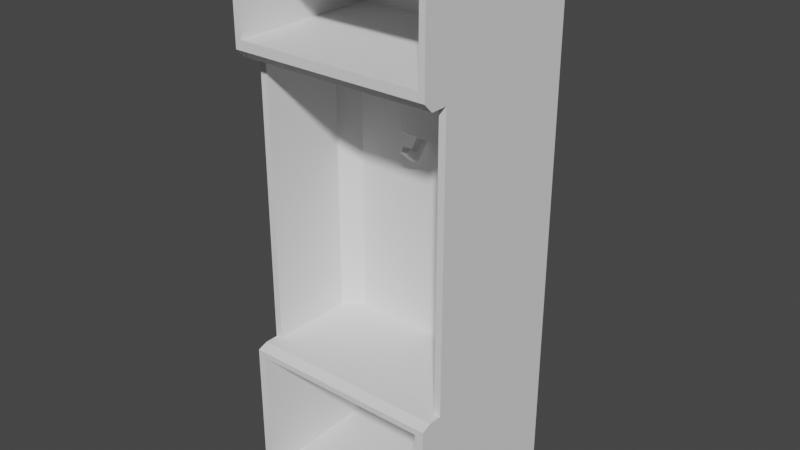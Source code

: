 # Source: wardrobe_kindergarden.blend  (saved by Blender 2.93.21; exported with 4.5.12 LTS)
import bpy
from mathutils import Matrix  # noqa: F401  (used for matrix-valued properties, if any)

bpy.ops.wm.read_factory_settings(use_empty=True)
scene = bpy.context.scene
scene.name = 'Scene'

# ---- collections
col_collection = bpy.data.collections.new('Collection'); scene.collection.children.link(col_collection)

# ---- world
world_world = bpy.data.worlds.new('World'); scene.world = world_world
world_world.use_nodes = True; world_world.node_tree.nodes.clear()
_N = world_world.node_tree.nodes; _L = world_world.node_tree.links
n0 = _N.new('ShaderNodeOutputWorld'); n0.name = 'World Output'; n0.location = (300, 300)
n1 = _N.new('ShaderNodeBackground'); n1.name = 'Background'; n1.location = (10, 300)
n1.inputs[0].default_value = (0.05088, 0.05088, 0.05088, 1.0)
_L.new(n1.outputs[0], n0.inputs[0])
n0.is_active_output = True
world_world.color = (0.05088, 0.05088, 0.05088)
world_world.use_sun_shadow = False
world_world.sun_shadow_jitter_overblur = 0.0

# ---- meshes
me_cube_001 = bpy.data.meshes.new('Cube.001')
me_cube_001.from_pydata([(-1.0, 0.4163, 0.0007365), (-1.0, 0.3744, 4.357), (-1.0, 1.0, 0.0007365), (-1.0, 1.0, 4.357), (1.0, 0.4163, 0.0007365), (1.0, 0.3744, 4.357), (1.0, 1.0, 0.0007365), (1.0, 1.0, 4.357), (1.0, 1.0, 4.537), (0.7959, 0.4163, 0.0007365), (-0.7959, 0.4163, 0.0007365), (1.0, -0.8418, 4.537), (-1.0, -0.8418, 4.537), (-1.0, 0.3744, 1.503), (-1.0, 1.0, 1.503), (1.0, 1.0, 1.503), (1.0, 0.3744, 1.503), (1.0, -0.8185, 0.0007365), (-1.0, -0.8185, 0.0007365), (1.0, -0.8418, 4.446), (1.0, -0.753, 4.357), (-1.0, -0.753, 4.357), (-1.0, -0.8418, 4.446), (-0.2872, 0.476, 3.48), (-0.7959, 1.0, 0.0007365), (0.2872, 0.476, 3.48), (0.7959, 1.0, 0.0007365), (-0.03846, 0.2842, 3.412), (-0.03846, 0.2497, 3.409), (0.03846, 0.2497, 3.409), (0.03846, 0.2842, 3.412), (-0.03846, 0.3929, 3.574), (-0.03148, 0.3883, 3.578), (-0.03846, 0.2253, 3.379), (-0.03148, 0.2208, 3.374), (-0.03148, 0.4522, 3.526), (-0.03846, 0.4468, 3.53), (0.03148, 0.2208, 3.374), (0.03846, 0.2253, 3.379), (0.03148, 0.3883, 3.578), (0.03846, 0.3929, 3.574), (0.03846, 0.4468, 3.53), (0.03148, 0.4522, 3.526), (-0.03148, 0.3292, 3.376), (-0.03846, 0.3238, 3.38), (0.03846, 0.3238, 3.38), (0.03148, 0.3292, 3.376), (0.03846, 0.1679, 3.5), (0.03148, 0.1717, 3.505), (0.03148, 0.1619, 3.504), (0.03846, 0.1317, 3.456), (0.03148, 0.1263, 3.46), (0.03148, 0.1273, 3.451), (-0.03148, 0.1273, 3.451), (-0.03148, 0.1263, 3.46), (-0.03846, 0.1317, 3.456), (-0.03846, 0.1679, 3.5), (-0.03148, 0.1619, 3.504), (-0.03148, 0.1717, 3.505), (-0.03846, 0.3048, 3.357), (-0.03148, 0.3084, 3.35), (-0.03846, 0.2581, 3.352), (-0.03148, 0.2559, 3.345), (0.03846, 0.2581, 3.352), (0.03148, 0.2559, 3.345), (0.03846, 0.3048, 3.357), (0.03148, 0.3084, 3.35), (-0.03846, 0.2472, 3.435), (-0.03148, 0.2463, 3.444), (-0.03148, 0.2808, 3.447), (-0.03846, 0.2816, 3.439), (0.03846, 0.2816, 3.439), (0.03148, 0.2808, 3.447), (0.03148, 0.2463, 3.444), (0.03846, 0.2472, 3.435), (-0.1984, 0.3459, 3.934), (-0.1984, 0.3552, 3.943), (-0.2078, 0.3552, 3.934), (-0.1984, 0.3459, 3.537), (-0.2078, 0.3552, 3.528), (-0.2872, 0.476, 4.041), (-0.2743, 0.476, 4.054), (0.1984, 0.3459, 3.537), (0.2078, 0.3552, 3.528), (0.1984, 0.3552, 3.943), (0.1984, 0.3459, 3.934), (0.2078, 0.3552, 3.934), (0.2743, 0.476, 4.054), (0.2872, 0.476, 4.041), (0.9307, 0.2772, 4.357), (-0.9307, 0.2772, 4.357), (1.0, 1.0, 5.456), (0.7959, 1.0, 5.456), (0.9402, -0.8418, 4.537), (-0.9402, -0.8418, 4.537), (0.9307, 0.2772, 1.503), (-0.9307, 0.2772, 1.503), (-0.7959, -0.8185, 0.0007365), (0.7959, -0.8185, 0.0007365), (0.7959, -0.8418, 4.446), (-0.7959, -0.8418, 4.446), (-0.7959, -0.753, 4.357), (0.7959, -0.753, 4.357), (-0.7431, 0.4163, 0.0007365), (0.7431, 0.4163, 0.0007365), (0.7431, 0.4224, 4.357), (-0.7431, 0.4224, 4.357), (0.7431, 1.0, 0.0007365), (-0.7431, 1.0, 0.0007365), (-1.0, 1.0, 5.456), (1.0, -0.5799, 4.357), (-0.9307, -0.5799, 4.357), (0.7431, 0.4224, 1.503), (-0.7431, 0.4224, 1.503), (-0.7431, -0.8185, 0.0007365), (0.7431, -0.8185, 0.0007365), (0.7431, -0.8418, 4.446), (-0.7431, -0.8418, 4.446), (-0.7431, -0.753, 4.357), (0.7431, -0.753, 4.357), (1.0, -0.7167, 1.503), (1.0, -0.8185, 1.466), (-1.0, -0.8185, 1.466), (-1.0, -0.7167, 1.503), (0.9151, -0.8185, 1.407), (-0.9151, -0.8185, 1.407), (0.9151, -0.8185, 0.07992), (1.0, -0.8185, 0.1404), (-1.0, -0.8185, 0.1404), (-0.9151, -0.8185, 0.07992), (-0.9151, 0.5604, 0.07992), (-0.9151, 0.5604, 1.407), (0.9151, 0.5604, 1.407), (0.9151, 0.5604, 0.07992), (1.0, 0.4163, 5.456), (-0.9402, -0.8418, 5.456), (-1.0, -0.8418, 5.456), (1.0, -0.8418, 5.456), (0.7431, 1.0, 5.456), (-0.7959, 1.0, 5.456), (0.9402, -0.8418, 5.456), (-1.0, -0.5799, 4.357), (-0.7431, 1.0, 5.456), (-1.0, -0.5799, 1.503), (-0.9402, 0.6807, 5.456), (0.9402, 0.6807, 5.456), (-0.7431, 1.0, 5.549), (0.7431, 1.0, 5.549), (-0.7959, 1.0, 5.549), (-0.9402, 0.6807, 4.537), (0.9402, 0.6807, 4.537), (1.0, -0.8418, 5.549), (-1.0, 1.0, 5.549), (0.7959, 1.0, 5.549), (1.0, 0.4163, 5.549), (-1.0, -0.8418, 5.549), (1.0, 1.0, 5.549), (1.0, -0.5799, 1.503), (-0.9307, -0.5799, 1.503), (0.9307, -0.5799, 4.357), (0.9307, -0.5799, 1.503)], [], [(16, 120, 121, 127, 17, 4, 6, 15), (89, 95, 160, 159), (26, 6, 4, 9), (5, 110, 157, 16, 15, 7), (95, 16, 157, 160), (87, 81, 76, 84), (9, 4, 17, 98), (100, 22, 21, 101), (89, 5, 20, 102), (25, 88, 86, 83), (1, 90, 101, 21), (79, 77, 80, 23), (23, 80, 81, 87, 88, 25), (23, 25, 83, 79), (62, 64, 37, 34), (38, 29, 74, 47, 50), (43, 35, 42, 46), (60, 43, 46, 66), (72, 39, 32, 69), (45, 41, 40, 71, 30), (64, 62, 60, 66), (33, 28, 27, 44, 59, 61), (73, 68, 58, 48), (41, 42, 35, 36, 31, 32, 39, 40), (63, 65, 45, 30, 29, 38), (67, 28, 33, 55, 56), (67, 70, 27, 28), (51, 49, 57, 54), (72, 69, 68, 73), (71, 74, 29, 30), (34, 37, 52, 53), (47, 48, 49), (50, 51, 52), (53, 54, 55), (56, 57, 58), (35, 43, 44, 36), (41, 45, 46, 42), (49, 51, 50, 47), (53, 52, 51, 54), (54, 57, 56, 55), (48, 58, 57, 49), (52, 37, 38, 50), (34, 53, 55, 33), (65, 63, 64, 66), (61, 59, 60, 62), (59, 44, 43, 60), (45, 65, 66, 46), (62, 34, 33, 61), (63, 38, 37, 64), (68, 69, 70, 67), (72, 73, 74, 71), (71, 40, 39, 72), (31, 70, 69, 32), (47, 74, 73, 48), (67, 56, 58, 68), (27, 70, 31, 36, 44), (75, 76, 77), (84, 85, 86), (78, 75, 77, 79), (76, 81, 80, 77), (87, 84, 86, 88), (85, 82, 83, 86), (79, 83, 82, 78), (84, 76, 75, 85), (82, 85, 75, 78), (105, 89, 102, 119), (19, 99, 102, 20), (117, 100, 101, 118), (16, 95, 112, 113, 96, 13, 123, 120), (8, 91, 134, 137, 11), (0, 10, 97, 18), (104, 9, 98, 115), (149, 150, 145, 144), (15, 6, 26, 107, 108, 24, 2, 14, 3, 109, 139, 142, 138, 92, 91, 8, 7), (8, 11, 19, 20, 5, 7), (2, 24, 10, 0), (107, 26, 9, 104), (5, 89, 159, 110), (113, 106, 90, 96), (95, 89, 105, 112), (112, 105, 106, 113), (24, 108, 103, 10), (108, 107, 104, 103), (158, 111, 141, 143), (109, 3, 1, 21, 22, 12, 136, 155, 152), (0, 18, 128, 122, 123, 13, 14, 2), (140, 135, 144, 145), (96, 90, 111, 158), (10, 103, 114, 97), (103, 104, 115, 114), (124, 126, 127, 121, 122, 128, 129, 125), (99, 116, 119, 102), (116, 117, 118, 119), (90, 106, 118, 101), (106, 105, 119, 118), (123, 122, 121, 120), (129, 126, 133, 130), (129, 128, 18, 97, 114, 115, 98, 17, 127, 126), (133, 132, 131, 130), (124, 125, 131, 132), (125, 129, 130, 131), (126, 124, 132, 133), (94, 93, 150, 149), (12, 94, 135, 136), (93, 11, 137, 140), (155, 151, 154, 156, 153, 147, 146, 148, 152), (117, 116, 99, 19, 11, 93, 94, 12, 22, 100), (140, 137, 151, 155, 136, 135), (139, 109, 152, 148), (92, 138, 147, 153), (93, 140, 145, 150), (157, 110, 159, 160), (134, 91, 156, 154), (142, 139, 148, 146), (91, 92, 153, 156), (137, 134, 154, 151), (138, 142, 146, 147), (135, 94, 149, 144), (90, 1, 141, 111), (13, 96, 158, 143), (13, 143, 141, 1, 3, 14)])
_uv = me_cube_001.uv_layers.new(name='UVMap')
_uv.uv.foreach_set('vector', [0.4612, 0.75, 0.4612, 0.75, 0.4591, 0.75, 0.396, 0.75, 0.375, 0.75, 0.375, 0.75, 0.375, 0.5, 0.4612, 0.5, 0.625, 0.8333, 0.4612, 0.8333, 0.4612, 0.8333, 0.625, 0.8333, 0.2917, 0.5, 0.375, 0.5, 0.375, 0.75, 0.2917, 0.75, 0.625, 0.75, 0.625, 0.75, 0.4612, 0.75, 0.4612, 0.75, 0.4612, 0.5, 0.625, 0.5, 0.4612, 0.8333, 0.4612, 0.75, 0.4612, 0.75, 0.4612, 0.8333, 0.6306, 0.5, 0.8694, 0.5, 0.8694, 0.732, 0.6306, 0.732, 0.2917, 0.75, 0.375, 0.75, 0.375, 0.75, 0.2917, 0.75, 0.625, 0.9167, 0.625, 1.0, 0.625, 1.0, 0.625, 0.9167, 0.625, 0.8333, 0.625, 0.75, 0.625, 0.75, 0.625, 0.8333, 0.375, 0.5, 0.6194, 0.5, 0.6194, 0.732, 0.375, 0.732, 0.625, 1.0, 0.625, 0.9167, 0.625, 0.9167, 0.625, 1.0, 0.375, 0.018, 0.6194, 0.018, 0.6194, 0.25, 0.375, 0.25, 0.375, 0.25, 0.6194, 0.25, 0.625, 0.2556, 0.625, 0.4944, 0.6194, 0.5, 0.375, 0.5, 0.125, 0.5, 0.375, 0.5, 0.375, 0.732, 0.125, 0.732, 0.1477, 0.6127, 0.3523, 0.6127, 0.3523, 0.75, 0.1477, 0.75, 0.3816, 0.75, 0.4182, 0.75, 0.4357, 0.75, 0.4357, 0.75, 0.3816, 0.75, 0.4413, 0.2727, 0.625, 0.2727, 0.625, 0.4773, 0.4413, 0.4773, 0.4103, 0.2727, 0.4413, 0.2727, 0.4413, 0.4773, 0.4103, 0.4773, 0.4645, 0.7727, 0.625, 0.7727, 0.625, 0.9773, 0.4645, 0.9773, 0.4413, 0.5211, 0.625, 0.5211, 0.625, 0.7319, 0.4589, 0.732, 0.4413, 0.676, 0.3523, 0.6127, 0.1477, 0.6127, 0.1477, 0.5, 0.3523, 0.5, 0.3816, 0.0, 0.4182, 0.0, 0.4413, 0.07401, 0.4413, 0.2289, 0.413, 0.2289, 0.3816, 0.1286, 0.4413, 0.7727, 0.4413, 0.9773, 0.4413, 0.9773, 0.4413, 0.7727, 0.625, 0.5211, 0.6477, 0.5, 0.8523, 0.5, 0.875, 0.5211, 0.875, 0.7319, 0.8523, 0.75, 0.6477, 0.75, 0.625, 0.7319, 0.3816, 0.6214, 0.413, 0.5211, 0.4413, 0.5211, 0.4413, 0.676, 0.4182, 0.75, 0.3816, 0.75, 0.4357, 0.0, 0.4182, 0.0, 0.3816, 0.0, 0.3816, 0.0, 0.4357, 0.0, 0.4357, -0.05603, 0.4413, 0.01799, 0.4413, 0.07401, 0.4182, 0.0, 0.3816, 0.7727, 0.4347, 0.7727, 0.4347, 0.9773, 0.3816, 0.9773, 0.4645, 0.7727, 0.4645, 0.9773, 0.4413, 0.9773, 0.4413, 0.7727, 0.4589, 0.732, 0.4357, 0.75, 0.4182, 0.75, 0.4413, 0.676, 0.1477, 0.75, 0.3523, 0.75, 0.3523, 0.75, 0.1477, 0.75, 0.4357, 0.75, 0.4413, 0.7727, 0.4347, 0.7727, 0.3816, 0.75, 0.3816, 0.75, 0.375, 0.7727, 0.375, 0.9773, 0.3816, 1.0, 0.3816, 1.0, 0.4357, 1.0, 0.4347, 1.0, 0.4413, 0.9773, 0.625, 0.2727, 0.4413, 0.2727, 0.4413, 0.2289, 0.625, 0.2289, 0.625, 0.5211, 0.4413, 0.5211, 0.4413, 0.4773, 0.625, 0.4773, 0.4347, 0.7727, 0.3816, 0.7727, 0.3816, 0.75, 0.4357, 0.75, 0.375, 0.9773, 0.375, 0.7727, 0.3816, 0.7727, 0.3816, 0.9773, 0.3816, 0.9773, 0.4347, 0.9773, 0.4357, 1.0, 0.3816, 1.0, 0.4413, 0.7727, 0.4413, 0.9773, 0.4347, 0.9773, 0.4347, 0.7727, 0.3523, 0.75, 0.3523, 0.75, 0.3816, 0.75, 0.3816, 0.75, 0.1477, 0.75, 0.1477, 0.75, 0.125, 0.75, 0.125, 0.75, 0.375, 0.5062, 0.375, 0.6065, 0.3523, 0.6127, 0.3523, 0.5, 0.125, 0.6065, 0.125, 0.5062, 0.1477, 0.5, 0.1477, 0.6127, 0.413, 0.2289, 0.4413, 0.2289, 0.4413, 0.2727, 0.4103, 0.2727, 0.4413, 0.5211, 0.413, 0.5211, 0.4103, 0.4773, 0.4413, 0.4773, 0.1477, 0.6127, 0.1477, 0.75, 0.125, 0.75, 0.125, 0.6214, 0.3816, 0.6214, 0.3816, 0.75, 0.3523, 0.75, 0.3523, 0.6127, 0.4413, -0.07401, 0.4413, 0.0, 0.4413, 0.01799, 0.4357, -0.05603, 0.4645, 0.7727, 0.4413, 0.7727, 0.4357, 0.75, 0.4589, 0.732, 0.4589, 0.732, 0.625, 0.7319, 0.625, 0.7727, 0.4645, 0.7727, 0.625, 0.01811, 0.4589, 0.01799, 0.4645, 0.0, 0.625, 0.0, 0.4357, 0.75, 0.4357, 0.75, 0.4413, 0.7727, 0.4413, 0.7727, 0.4357, 0.0, 0.4357, 0.0, 0.4413, 0.0, 0.4413, 0.0, 0.4413, 0.07401, 0.4589, 0.01799, 0.625, 0.01811, 0.625, 0.2289, 0.4413, 0.2289, 0.6194, 0.9944, 0.625, 0.9944, 0.6194, 1.0, 0.625, 0.7556, 0.6194, 0.75, 0.6194, 0.75, 0.3806, 0.9944, 0.6194, 0.9944, 0.6194, 1.0, 0.375, 1.0, 0.625, 0.018, 0.625, 0.25, 0.6194, 0.25, 0.6194, 0.018, 0.6306, 0.5, 0.6306, 0.732, 0.6194, 0.732, 0.6194, 0.5, 0.6194, 0.7556, 0.3806, 0.7556, 0.375, 0.732, 0.6194, 0.732, 0.375, 1.0, 0.375, 0.75, 0.3806, 0.7556, 0.3806, 0.9944, 0.625, 0.7556, 0.625, 0.9944, 0.6194, 0.9944, 0.6194, 0.7556, 0.3806, 0.7556, 0.6194, 0.7556, 0.6194, 0.9944, 0.3806, 0.9944, 0.625, 0.8611, 0.625, 0.8333, 0.625, 0.8333, 0.625, 0.8611, 0.625, 0.75, 0.625, 0.8333, 0.625, 0.8333, 0.625, 0.75, 0.625, 0.8889, 0.625, 0.9167, 0.625, 0.9167, 0.625, 0.8889, 0.4612, 0.75, 0.4612, 0.8333, 0.4612, 0.8611, 0.4612, 0.8889, 0.4612, 0.9167, 0.4612, 1.0, 0.4612, 1.0, 0.4612, 0.75, 0.625, 0.5, 0.625, 0.5, 0.625, 0.75, 0.625, 0.75, 0.625, 0.75, 0.125, 0.75, 0.2083, 0.75, 0.2083, 0.75, 0.125, 0.75, 0.2639, 0.75, 0.2917, 0.75, 0.2917, 0.75, 0.2639, 0.75, 0.625, 0.9167, 0.625, 0.8333, 0.625, 0.8333, 0.625, 0.9167, 0.4612, 0.5, 0.375, 0.5, 0.375, 0.4167, 0.375, 0.3889, 0.375, 0.3611, 0.375, 0.3333, 0.375, 0.25, 0.4612, 0.25, 0.625, 0.25, 0.625, 0.25, 0.625, 0.3333, 0.625, 0.3611, 0.625, 0.3889, 0.625, 0.4167, 0.625, 0.5, 0.625, 0.5, 0.625, 0.5, 0.625, 0.5, 0.625, 0.75, 0.625, 0.75, 0.625, 0.75, 0.625, 0.75, 0.625, 0.5, 0.125, 0.5, 0.2083, 0.5, 0.2083, 0.75, 0.125, 0.75, 0.2639, 0.5, 0.2917, 0.5, 0.2917, 0.75, 0.2639, 0.75, 0.625, 0.75, 0.625, 0.8333, 0.625, 0.8333, 0.625, 0.75, 0.4612, 0.8889, 0.625, 0.8889, 0.625, 0.9167, 0.4612, 0.9167, 0.4612, 0.8333, 0.625, 0.8333, 0.625, 0.8611, 0.4612, 0.8611, 0.4612, 0.8611, 0.625, 0.8611, 0.625, 0.8889, 0.4612, 0.8889, 0.2083, 0.5, 0.2361, 0.5, 0.2361, 0.75, 0.2083, 0.75, 0.2361, 0.5, 0.2639, 0.5, 0.2639, 0.75, 0.2361, 0.75, 0.4612, 0.9167, 0.625, 0.9167, 0.625, 1.0, 0.4612, 1.0, 0.625, 0.25, 0.625, 0.25, 0.625, 0.0, 0.625, 0.0, 0.625, 0.0, 0.625, 0.0, 0.625, 0.0, 0.625, 0.0, 0.625, 0.25, 0.375, 0.0, 0.375, 0.0, 0.396, 0.0, 0.4591, 0.0, 0.4612, 0.0, 0.4612, 0.0, 0.4612, 0.25, 0.375, 0.25, 0.625, 0.8333, 0.625, 0.9167, 0.625, 0.9167, 0.625, 0.8333, 0.4612, 0.9167, 0.625, 0.9167, 0.625, 0.9167, 0.4612, 0.9167, 0.2083, 0.75, 0.2361, 0.75, 0.2361, 0.75, 0.2083, 0.75, 0.2361, 0.75, 0.2639, 0.75, 0.2639, 0.75, 0.2361, 0.75, 0.417, 0.8611, 0.396, 0.8611, 0.396, 0.75, 0.4591, 0.75, 0.4591, 1.0, 0.396, 1.0, 0.396, 0.8889, 0.417, 0.8889, 0.625, 0.8333, 0.625, 0.8611, 0.625, 0.8611, 0.625, 0.8333, 0.625, 0.8611, 0.625, 0.8889, 0.625, 0.8889, 0.625, 0.8611, 0.625, 0.9167, 0.625, 0.8889, 0.625, 0.8889, 0.625, 0.9167, 0.625, 0.8889, 0.625, 0.8611, 0.625, 0.8611, 0.625, 0.8889, 0.4612, 1.0, 0.4591, 1.0, 0.4591, 0.75, 0.4612, 0.75, 0.396, 0.8889, 0.396, 0.8611, 0.396, 0.8611, 0.396, 0.8889, 0.396, 0.8889, 0.396, 1.0, 0.375, 1.0, 0.375, 0.9167, 0.375, 0.8889, 0.375, 0.8611, 0.375, 0.8333, 0.375, 0.75, 0.396, 0.75, 0.396, 0.8611, 0.396, 0.8611, 0.417, 0.8611, 0.417, 0.8889, 0.396, 0.8889, 0.417, 0.8611, 0.417, 0.8889, 0.417, 0.8889, 0.417, 0.8611, 0.417, 0.8889, 0.396, 0.8889, 0.396, 0.8889, 0.417, 0.8889, 0.396, 0.8611, 0.417, 0.8611, 0.417, 0.8611, 0.396, 0.8611, 0.625, 0.9167, 0.625, 0.8333, 0.625, 0.8333, 0.625, 0.9167, 0.625, 1.0, 0.625, 0.9167, 0.625, 0.9167, 0.625, 1.0, 0.625, 0.8333, 0.625, 0.75, 0.625, 0.75, 0.625, 0.8333, 0.875, 0.75, 0.625, 0.75, 0.625, 0.75, 0.625, 0.5, 0.7083, 0.5, 0.7361, 0.5, 0.7639, 0.5, 0.7917, 0.5, 0.875, 0.5, 0.625, 0.8889, 0.625, 0.8611, 0.625, 0.8333, 0.625, 0.75, 0.625, 0.75, 0.625, 0.8333, 0.625, 0.9167, 0.625, 1.0, 0.625, 1.0, 0.625, 0.9167, 0.625, 0.8333, 0.625, 0.75, 0.625, 0.75, 0.625, 1.0, 0.625, 1.0, 0.625, 0.9167, 0.625, 0.3333, 0.625, 0.25, 0.625, 0.25, 0.625, 0.3333, 0.625, 0.4167, 0.625, 0.3889, 0.625, 0.3889, 0.625, 0.4167, 0.625, 0.8333, 0.625, 0.8333, 0.625, 0.8333, 0.625, 0.8333, 0.4612, 0.75, 0.625, 0.75, 0.625, 0.8333, 0.4612, 0.8333, 0.625, 0.75, 0.625, 0.5, 0.625, 0.5, 0.625, 0.75, 0.625, 0.3611, 0.625, 0.3333, 0.625, 0.3333, 0.625, 0.3611, 0.625, 0.5, 0.625, 0.4167, 0.625, 0.4167, 0.625, 0.5, 0.625, 0.75, 0.625, 0.75, 0.625, 0.75, 0.625, 0.75, 0.625, 0.3889, 0.625, 0.3611, 0.625, 0.3611, 0.625, 0.3889, 0.625, 0.9167, 0.625, 0.9167, 0.625, 0.9167, 0.625, 0.9167, 0.625, 0.9167, 0.625, 1.0, 0.625, 1.0, 0.625, 0.9167, 0.4612, 1.0, 0.4612, 0.9167, 0.4612, 0.9167, 0.4612, 1.0, 0.4612, 0.0, 0.4612, 0.0, 0.625, 0.0, 0.625, 0.0, 0.625, 0.25, 0.4612, 0.25])
me_cube_001.use_remesh_fix_poles = True
me_cube_001.use_remesh_preserve_attributes = False
me_cube_001.update()

# ---- objects
ob_cube = bpy.data.objects.new('Cube', me_cube_001)

# ---- transforms, parenting, visibility, modifiers, constraints
ob_cube.location = (0.0, 0.0, 0.0)

# ---- collection membership
col_collection.objects.link(ob_cube)

# ---- scene / render settings (as saved in the file)
scene.frame_start = 1; scene.frame_end = 250; scene.frame_set(0)
scene.render.engine = 'BLENDER_EEVEE_NEXT'
scene.cycles.use_denoising = False
scene.cycles.samples = 128
scene.cycles.sampling_pattern = 'TABULATED_SOBOL'
scene.cycles.use_adaptive_sampling = False
scene.cycles.use_light_tree = False
scene.view_settings.view_transform = 'Filmic'
bpy.context.view_layer.update()

# ---- added for rendering (the .blend has no active camera and no usable light): camera, sun
cam_auto = bpy.data.cameras.new('AutoCamera')
cam_auto.lens = 50.0
cam_auto.sensor_width = 36.0
cam_auto.clip_end = 1000.0
ob_auto_camera = bpy.data.objects.new('AutoCamera', cam_auto)
scene.collection.objects.link(ob_auto_camera)
ob_auto_camera.location = (5.71691, -6.78117, 7.34857)
ob_auto_camera.rotation_euler = (1.09748, -7.21219e-08, 0.694738)
scene.camera = ob_auto_camera
light_auto_sun = bpy.data.lights.new('AutoSun', 'SUN')
light_auto_sun.energy = 3.0
light_auto_sun.angle = 0.0523599
ob_auto_sun = bpy.data.objects.new('AutoSun', light_auto_sun)
scene.collection.objects.link(ob_auto_sun)
ob_auto_sun.rotation_euler = (0.872665, 0.174533, 0.523599)
bpy.context.view_layer.update()
